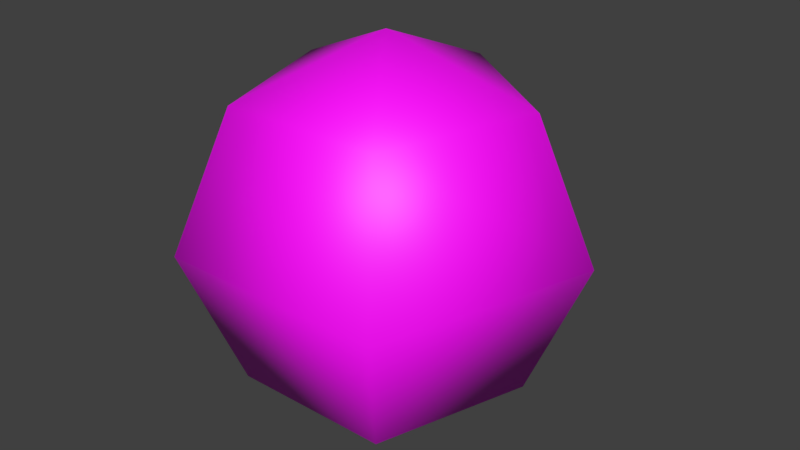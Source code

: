 # Source: tracer.blend  (saved by Blender 3.6.13; exported with 4.5.12 LTS)
import bpy
from mathutils import Matrix  # noqa: F401  (used for matrix-valued properties, if any)

bpy.ops.wm.read_factory_settings(use_empty=True)
scene = bpy.context.scene
scene.name = 'Scene'

# ---- collections
col_collection_1 = bpy.data.collections.new('Collection 1'); scene.collection.children.link(col_collection_1)

# ---- images (referenced by path relative to the original .blend; pixels are not part of the script)
import os
ASSET_DIR = os.environ.get("B2B_ASSET_DIR", "")  # directory of the original .blend (textures are referenced by path, not embedded)
HERE = os.path.dirname(os.path.abspath(__file__))  # packed textures are extracted next to this script under _unpacked/

def load_image(name, relpath, width, height, colorspace="sRGB"):
    """Load a texture the original file referenced (path relative to the .blend, or extracted next to this script)."""
    p = next((c for c in (os.path.join(HERE, relpath), os.path.join(ASSET_DIR, relpath)) if relpath and os.path.exists(c)), "")
    if p:
        img = bpy.data.images.load(p, check_existing=True)
        img.name = name
    else:  # same state as the original file: an image datablock whose file is absent (Cycles renders it pink)
        img = bpy.data.images.new(name, width, height)
        img.source = "FILE"
        img.filepath = "//" + (relpath or name)
    img.colorspace_settings.name = colorspace
    return img
img_orange_tracer_png = load_image('orange_tracer.png', 'orange_tracer.png', 1024, 1024, 'sRGB')

# ---- materials (node trees are filled in below, after node groups)
mat_material = bpy.data.materials.new('Material')
mat_material.alpha_threshold = 0.0
mat_material.use_transparent_shadow = False
mat_material.roughness = 0.5

# ---- material node trees
mat_material.use_nodes = True; mat_material.node_tree.nodes.clear()
_N = mat_material.node_tree.nodes; _L = mat_material.node_tree.links
n0 = _N.new('ShaderNodeBsdfPrincipled'); n0.name = 'Principled BSDF'; n0.location = (10, 300)
n0.distribution = 'GGX'
n0.subsurface_method = 'RANDOM_WALK_SKIN'
n0.inputs[3].default_value = 1.45
n0.inputs[27].default_value = (0.0, 0.0, 0.0, 1.0)
n0.inputs[28].default_value = 1.0
n1 = _N.new('ShaderNodeOutputMaterial'); n1.name = 'Material Output'; n1.location = (300, 300)
n2 = _N.new('ShaderNodeTexImage'); n2.name = 'Image Texture'; n2.location = (-280, 280)
n2.image = img_orange_tracer_png
_L.new(n0.outputs[0], n1.inputs[0])
_L.new(n2.outputs[0], n0.inputs[0])
n1.is_active_output = True

# ---- world
world_world = bpy.data.worlds.new('World'); scene.world = world_world
world_world.color = (0.05088, 0.05088, 0.05088)
world_world.use_sun_shadow = False
world_world.sun_shadow_jitter_overblur = 0.0
world_world.cycles.sampling_method = 'MANUAL'

# ---- meshes
me_sphere = bpy.data.meshes.new('Sphere')
me_sphere.from_pydata([(0.0, 0.7071, 0.7071), (0.0, 1.0, 0.0), (0.0, 0.7071, -0.7071), (0.0, 0.0, -1.0), (0.6725, 0.2185, 0.7071), (0.9511, 0.309, 0.0), (0.6725, 0.2185, -0.7071), (0.4156, -0.5721, 0.7071), (0.5878, -0.809, 0.0), (0.4156, -0.5721, -0.7071), (0.0, 0.0, 1.0), (-0.4156, -0.5721, 0.7071), (-0.5878, -0.809, 0.0), (-0.4156, -0.5721, -0.7071), (-0.6725, 0.2185, 0.7071), (-0.9511, 0.309, 0.0), (-0.6725, 0.2185, -0.7071), (-2.519e-09, 0.4531, 0.4531), (-2.519e-09, 0.6408, 0.0), (-2.519e-09, 0.4531, -0.4531), (-2.519e-09, 7.242e-09, -0.6408), (0.4309, 0.14, 0.4531), (0.6094, 0.198, 0.0), (0.4309, 0.14, -0.4531), (0.2663, -0.3666, 0.4531), (0.3766, -0.5184, 0.0), (0.2663, -0.3666, -0.4531), (-2.519e-09, 7.242e-09, 0.6408), (-0.2663, -0.3666, 0.4531), (-0.3766, -0.5184, 0.0), (-0.2663, -0.3666, -0.4531), (-0.4309, 0.14, 0.4531), (-0.6094, 0.198, 0.0), (-0.4309, 0.14, -0.4531)], [], [(2, 6, 5, 1), (0, 4, 10), (3, 6, 2), (1, 5, 4, 0), (6, 9, 8, 5), (4, 7, 10), (3, 9, 6), (5, 8, 7, 4), (9, 13, 12, 8), (7, 11, 10), (3, 13, 9), (8, 12, 11, 7), (13, 16, 15, 12), (11, 14, 10), (3, 16, 13), (12, 15, 14, 11), (16, 2, 1, 15), (14, 0, 10), (3, 2, 16), (15, 1, 0, 14), (19, 23, 22, 18), (17, 21, 27), (20, 23, 19), (18, 22, 21, 17), (23, 26, 25, 22), (21, 24, 27), (20, 26, 23), (22, 25, 24, 21), (26, 30, 29, 25), (24, 28, 27), (20, 30, 26), (25, 29, 28, 24), (30, 33, 32, 29), (28, 31, 27), (20, 33, 30), (29, 32, 31, 28), (33, 19, 18, 32), (31, 17, 27), (20, 19, 33), (32, 18, 17, 31)])
me_sphere.polygons.foreach_set('use_smooth', [True] * 40)
_uv = me_sphere.uv_layers.new(name='UVMap')
_uv.uv.foreach_set('vector', [0.2339, 0.6734, 0.3151, 0.7096, 0.4131, 0.6276, 0.1977, 0.5593, 0.319, 0.7872, 0.3149, 0.7007, 0.2583, 0.7464, 0.2546, 0.7465, 0.3151, 0.7096, 0.2339, 0.6734, 0.41, 0.8756, 0.4299, 0.6414, 0.3149, 0.7007, 0.319, 0.7872, 0.3151, 0.7096, 0.3054, 0.787, 0.4131, 0.8689, 0.4131, 0.6276, 0.3149, 0.7007, 0.2327, 0.6792, 0.2583, 0.7464, 0.2546, 0.7465, 0.3054, 0.787, 0.3151, 0.7096, 0.4299, 0.6414, 0.2083, 0.5498, 0.2327, 0.6792, 0.3149, 0.7007, 0.3054, 0.787, 0.2288, 0.8172, 0.1874, 0.9321, 0.4131, 0.8689, 0.2327, 0.6792, 0.1919, 0.7466, 0.2583, 0.7464, 0.2546, 0.7465, 0.2288, 0.8172, 0.3054, 0.787, 0.2083, 0.5498, 0.0556, 0.7427, 0.1919, 0.7466, 0.2327, 0.6792, 0.2288, 0.8172, 0.1891, 0.7443, 0.05679, 0.7403, 0.1874, 0.9321, 0.1919, 0.7466, 0.2339, 0.8198, 0.2583, 0.7464, 0.2546, 0.7465, 0.1891, 0.7443, 0.2288, 0.8172, 0.0556, 0.7427, 0.1912, 0.933, 0.2339, 0.8198, 0.1919, 0.7466, 0.1891, 0.7443, 0.2339, 0.6734, 0.1977, 0.5593, 0.05679, 0.7403, 0.2339, 0.8198, 0.319, 0.7872, 0.2583, 0.7464, 0.2546, 0.7465, 0.2339, 0.6734, 0.1891, 0.7443, 0.1912, 0.933, 0.41, 0.8756, 0.319, 0.7872, 0.2339, 0.8198, 0.7261, 0.6734, 0.8072, 0.7096, 0.9053, 0.6276, 0.6899, 0.5593, 0.8112, 0.7872, 0.8071, 0.7007, 0.7505, 0.7464, 0.7468, 0.7465, 0.8072, 0.7096, 0.7261, 0.6734, 0.9022, 0.8756, 0.9221, 0.6414, 0.8071, 0.7007, 0.8112, 0.7872, 0.8072, 0.7096, 0.7976, 0.787, 0.9053, 0.8689, 0.9053, 0.6276, 0.8071, 0.7007, 0.7249, 0.6792, 0.7505, 0.7464, 0.7468, 0.7465, 0.7976, 0.787, 0.8072, 0.7096, 0.9221, 0.6414, 0.7005, 0.5498, 0.7249, 0.6792, 0.8071, 0.7007, 0.7976, 0.787, 0.721, 0.8172, 0.6796, 0.9321, 0.9053, 0.8689, 0.7249, 0.6792, 0.6841, 0.7466, 0.7505, 0.7464, 0.7468, 0.7465, 0.721, 0.8172, 0.7976, 0.787, 0.7005, 0.5498, 0.5478, 0.7427, 0.6841, 0.7466, 0.7249, 0.6792, 0.721, 0.8172, 0.6813, 0.7443, 0.549, 0.7403, 0.6796, 0.9321, 0.6841, 0.7466, 0.7261, 0.8198, 0.7505, 0.7464, 0.7468, 0.7465, 0.6813, 0.7443, 0.721, 0.8172, 0.5478, 0.7427, 0.6834, 0.933, 0.7261, 0.8198, 0.6841, 0.7466, 0.6813, 0.7443, 0.7261, 0.6734, 0.6899, 0.5593, 0.549, 0.7403, 0.7261, 0.8198, 0.8112, 0.7872, 0.7505, 0.7464, 0.7468, 0.7465, 0.7261, 0.6734, 0.6813, 0.7443, 0.6834, 0.933, 0.9022, 0.8756, 0.8112, 0.7872, 0.7261, 0.8198])
me_sphere.materials.append(mat_material)
me_sphere.update()

# ---- objects
ob_sphere = bpy.data.objects.new('Sphere', me_sphere)

# ---- transforms, parenting, visibility, modifiers, constraints
ob_sphere.location = (0.0, 0.0, 0.0)

# ---- collection membership
scene.collection.objects.link(ob_sphere)

# ---- scene / render settings (as saved in the file)
scene.frame_start = 0; scene.frame_end = 0; scene.frame_set(0)
scene.render.engine = 'BLENDER_EEVEE_NEXT'
scene.render.resolution_percentage = 50
scene.render.dither_intensity = 0.0
scene.cycles.use_denoising = False
scene.cycles.samples = 128
scene.cycles.sampling_pattern = 'TABULATED_SOBOL'
scene.cycles.use_adaptive_sampling = False
scene.cycles.use_light_tree = False
scene.cycles.blur_glossy = 0.0
scene.cycles.sample_clamp_indirect = 0.0
scene.view_settings.view_transform = 'Standard'
bpy.context.view_layer.update()

# ---- added for rendering (the .blend has no active camera and no usable light): camera, sun
cam_auto = bpy.data.cameras.new('AutoCamera')
cam_auto.lens = 50.0
cam_auto.sensor_width = 36.0
cam_auto.clip_end = 1000.0
ob_auto_camera = bpy.data.objects.new('AutoCamera', cam_auto)
scene.collection.objects.link(ob_auto_camera)
ob_auto_camera.location = (3.05332, -3.5685, 2.44266)
ob_auto_camera.rotation_euler = (1.09748, -7.21219e-08, 0.694738)
scene.camera = ob_auto_camera
light_auto_sun = bpy.data.lights.new('AutoSun', 'SUN')
light_auto_sun.energy = 3.0
light_auto_sun.angle = 0.0523599
ob_auto_sun = bpy.data.objects.new('AutoSun', light_auto_sun)
scene.collection.objects.link(ob_auto_sun)
ob_auto_sun.rotation_euler = (0.872665, 0.174533, 0.523599)
bpy.context.view_layer.update()
